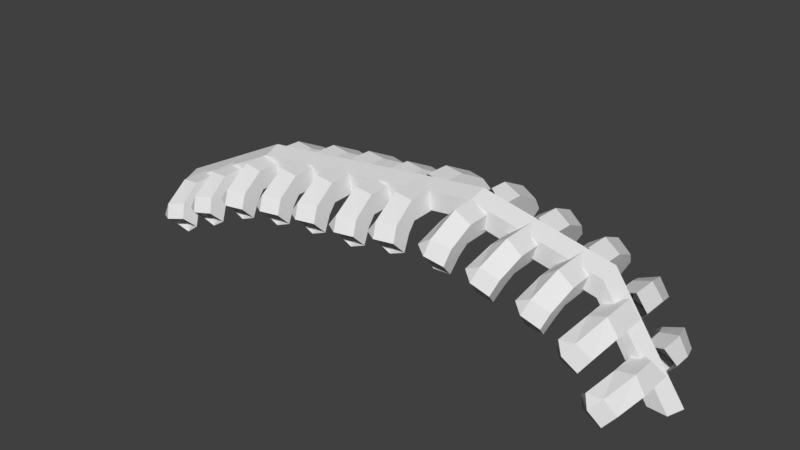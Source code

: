 # Source: bigBones.blend  (saved by Blender 2.79.0; exported with 4.5.12 LTS)
import bpy
from mathutils import Matrix  # noqa: F401  (used for matrix-valued properties, if any)

bpy.ops.wm.read_factory_settings(use_empty=True)
scene = bpy.context.scene
scene.name = 'Scene'

# ---- collections
col_collection_1 = bpy.data.collections.new('Collection 1'); scene.collection.children.link(col_collection_1)

# ---- materials (node trees are filled in below, after node groups)
mat_c__lbremasteredrequiem_pc_nzp_models_vmodels_karambit2 = bpy.data.materials.new('C:\\lbremasteredrequiem\\pc\\nzp\\models\\VModels\\karambit2')
mat_c__lbremasteredrequiem_pc_nzp_models_vmodels_karambit2.alpha_threshold = 0.0
mat_c__lbremasteredrequiem_pc_nzp_models_vmodels_karambit2.use_transparent_shadow = False
mat_c__lbremasteredrequiem_pc_nzp_models_vmodels_karambit2.diffuse_color = (1.0, 1.0, 1.0, 1.0)
mat_c__lbremasteredrequiem_pc_nzp_models_vmodels_karambit2.roughness = 0.5

# ---- material node trees

# ---- world
world_world = bpy.data.worlds.new('World'); scene.world = world_world
world_world.color = (0.05088, 0.05088, 0.05088)
world_world.use_sun_shadow = False
world_world.sun_shadow_jitter_overblur = 0.0
world_world.cycles.sampling_method = 'MANUAL'

# ---- meshes
me_cylinder = bpy.data.meshes.new('Cylinder')
me_cylinder.from_pydata([(-18.12, 1.0, -1.262), (-18.12, 1.0, -0.4197), (-17.17, 0.309, -1.262), (-17.17, 0.309, -0.4197), (-17.53, -0.809, -1.262), (-17.53, -0.809, -0.4197), (-18.71, -0.809, -1.262), (-18.71, -0.809, -0.4197), (-19.07, 0.309, -1.262), (-19.07, 0.309, -0.4197), (-17.24, 1.0, 0.8784), (-16.49, 0.309, 0.3003), (-16.77, -0.809, 0.5211), (-17.71, -0.809, 1.236), (-18.0, 0.309, 1.457), (-9.608, 0.5369, 4.554), (-9.317, 0.309, 3.648), (-9.428, -0.809, 3.994), (-9.787, -0.809, 5.113), (-9.898, 0.309, 5.459), (5.661, 1.0, 6.281), (5.458, 0.309, 5.352), (5.535, -0.809, 5.707), (5.787, -0.809, 6.855), (5.865, 0.309, 7.21), (13.91, 1.0, 4.472), (13.7, 0.309, 3.543), (13.78, -0.809, 3.898), (14.03, -0.809, 5.047), (14.11, 0.309, 5.401), (17.73, 1.0, -1.213), (16.78, 0.309, -1.153), (17.14, -0.809, -1.176), (18.31, -0.809, -1.25), (18.67, 0.309, -1.272), (8.254, 0.5453, 5.698), (8.6, 0.5381, 4.575), (9.776, 0.5376, 4.556), (10.16, 0.5446, 5.669), (9.216, 0.5493, 6.374), (8.257, 2.242, 5.645), (8.603, 2.234, 4.521), (9.778, 2.234, 4.503), (10.16, 2.241, 5.615), (9.219, 2.246, 6.321), (8.024, 3.634, 4.941), (8.464, 2.939, 4.101), (9.605, 3.192, 3.981), (9.871, 4.044, 4.746), (8.894, 4.317, 5.339), (7.749, 4.266, 4.108), (8.188, 3.57, 3.268), (9.33, 3.823, 3.148), (9.596, 4.675, 3.913), (8.619, 4.949, 4.506), (8.254, -0.1246, 5.698), (8.6, -0.1317, 4.575), (9.776, -0.1322, 4.556), (10.16, -0.1253, 5.669), (9.216, -0.1206, 6.374), (8.257, -2.277, 5.645), (8.603, -2.284, 4.521), (9.778, -2.285, 4.503), (10.16, -2.278, 5.615), (9.219, -2.273, 6.321), (8.024, -4.147, 4.941), (8.464, -3.117, 4.101), (9.605, -2.864, 3.981), (9.871, -3.738, 4.746), (8.894, -4.105, 5.339), (7.749, -3.516, 4.108), (8.188, -3.389, 3.268), (9.33, -3.432, 3.148), (9.596, -4.194, 3.913), (8.619, -4.538, 4.506), (11.35, 0.5453, 5.007), (11.69, 0.5381, 3.884), (12.87, 0.5376, 3.865), (13.25, 0.5446, 4.977), (12.31, 0.5493, 5.683), (11.35, 2.242, 4.954), (11.69, 2.234, 3.83), (12.87, 2.234, 3.812), (13.25, 2.241, 4.924), (12.31, 2.246, 5.63), (11.12, 3.634, 4.25), (11.56, 2.939, 3.41), (12.7, 3.192, 3.29), (12.96, 4.044, 4.055), (11.99, 4.317, 4.648), (10.84, 4.266, 3.417), (11.28, 3.57, 2.577), (12.42, 3.823, 2.457), (12.69, 4.675, 3.222), (11.71, 4.949, 3.815), (11.35, -0.1246, 5.007), (11.69, -0.1317, 3.884), (12.87, -0.1322, 3.865), (13.25, -0.1253, 4.977), (12.31, -0.1206, 5.683), (11.35, -2.277, 4.954), (11.69, -2.284, 3.83), (12.87, -2.285, 3.812), (13.25, -2.278, 4.924), (12.31, -2.273, 5.63), (11.12, -4.147, 4.25), (11.56, -3.117, 3.41), (12.7, -2.864, 3.29), (12.96, -3.738, 4.055), (11.99, -4.105, 4.648), (10.84, -3.516, 3.417), (11.28, -3.389, 2.577), (12.42, -3.432, 2.457), (12.69, -4.194, 3.222), (11.71, -4.538, 3.815), (14.14, 0.5453, 3.726), (14.16, 0.5381, 2.551), (15.29, 0.5376, 2.211), (15.96, 0.5446, 3.176), (15.25, 0.5493, 4.112), (14.13, 2.242, 3.674), (14.15, 2.234, 2.499), (15.28, 2.234, 2.159), (15.95, 2.241, 3.124), (15.24, 2.246, 4.06), (13.71, 3.634, 3.061), (13.9, 2.939, 2.133), (14.97, 3.192, 1.704), (15.43, 4.044, 2.367), (14.66, 4.317, 3.205), (13.22, 4.266, 2.336), (13.41, 3.57, 1.408), (14.47, 3.823, 0.9787), (14.94, 4.675, 1.641), (14.16, 4.949, 2.48), (14.14, -0.8087, 3.726), (14.16, -0.8159, 2.551), (15.29, -0.1322, 2.211), (15.96, -0.1253, 3.176), (15.25, -0.1206, 4.112), (14.13, -2.277, 3.674), (14.15, -2.284, 2.499), (15.28, -2.285, 2.159), (15.95, -2.278, 3.124), (15.24, -2.273, 4.06), (13.71, -4.147, 3.061), (13.9, -3.117, 2.133), (14.97, -2.864, 1.704), (15.43, -3.738, 2.367), (14.66, -4.105, 3.205), (13.22, -3.516, 2.336), (13.41, -3.389, 1.408), (14.47, -3.432, 0.9787), (14.94, -4.194, 1.641), (14.16, -4.538, 2.48), (5.05, 0.5453, 6.097), (5.586, 1.001, 5.051), (6.747, 0.5376, 5.237), (6.928, 0.5446, 6.399), (5.88, 1.012, 6.93), (5.062, 2.242, 6.045), (5.598, 2.234, 4.999), (6.758, 2.234, 5.185), (6.94, 2.241, 6.347), (5.891, 2.246, 6.878), (4.955, 3.634, 5.311), (5.534, 2.939, 4.561), (6.679, 3.192, 4.641), (6.808, 4.044, 5.44), (5.743, 4.317, 5.855), (4.829, 4.266, 4.443), (5.408, 3.57, 3.693), (6.553, 3.823, 3.773), (6.682, 4.675, 4.572), (5.616, 4.949, 4.987), (5.05, -0.1246, 6.097), (5.586, -0.8159, 5.051), (6.747, -0.1322, 5.237), (6.928, -0.1253, 6.399), (5.88, -0.8047, 6.93), (5.062, -2.277, 6.045), (5.598, -2.284, 4.999), (6.758, -2.285, 5.185), (6.94, -2.278, 6.347), (5.891, -2.273, 6.878), (4.955, -4.147, 5.311), (5.534, -3.117, 4.561), (6.679, -2.864, 4.641), (6.808, -3.738, 5.44), (5.743, -4.105, 5.855), (4.829, -3.516, 4.443), (5.408, -3.389, 3.693), (6.553, -3.432, 3.773), (6.682, -4.194, 4.572), (5.616, -4.538, 4.987), (1.286, 0.5453, 5.693), (2.127, 0.5381, 4.872), (3.168, 0.5376, 5.419), (2.969, 0.5446, 6.578), (1.806, 0.5493, 6.747), (1.313, 2.242, 5.647), (2.155, 2.234, 4.827), (3.196, 2.234, 5.374), (2.997, 2.241, 6.532), (1.833, 2.246, 6.701), (1.446, 3.634, 4.917), (2.235, 2.939, 4.391), (3.294, 3.192, 4.833), (3.161, 4.044, 5.632), (2.019, 4.317, 5.684), (1.604, 4.266, 4.055), (2.392, 3.57, 3.528), (3.452, 3.823, 3.97), (3.319, 4.675, 4.769), (2.177, 4.949, 4.821), (1.286, -0.1246, 5.693), (2.127, -0.1317, 4.872), (3.168, -0.1322, 5.419), (2.969, -0.1253, 6.578), (1.806, -0.1206, 6.747), (1.313, -2.277, 5.647), (2.155, -2.284, 4.827), (3.196, -2.285, 5.374), (2.997, -2.278, 6.532), (1.833, -2.273, 6.701), (1.446, -4.147, 4.917), (2.235, -3.117, 4.391), (3.294, -2.864, 4.833), (3.161, -3.738, 5.632), (2.019, -4.105, 5.684), (1.604, -3.516, 4.055), (2.392, -3.389, 3.528), (3.452, -3.432, 3.97), (3.319, -4.194, 4.769), (2.177, -4.538, 4.821), (-1.588, 0.5453, 5.147), (-0.7463, 0.5381, 4.327), (0.2942, 0.5376, 4.874), (0.09549, 0.5446, 6.032), (-1.068, 0.5493, 6.201), (-1.56, 2.242, 5.101), (-0.7187, 2.234, 4.281), (0.3218, 2.234, 4.828), (0.1231, 2.241, 5.987), (-1.04, 2.246, 6.156), (-1.427, 3.634, 4.372), (-0.6392, 2.939, 3.845), (0.4206, 3.192, 4.287), (0.2875, 4.044, 5.086), (-0.8546, 4.317, 5.138), (-1.27, 4.266, 3.509), (-0.4817, 3.57, 2.983), (0.5781, 3.823, 3.424), (0.445, 4.675, 4.223), (-0.6971, 4.949, 4.276), (-1.588, -0.1246, 5.147), (-0.7463, -0.1317, 4.327), (0.2942, -0.1322, 4.874), (0.09549, -0.1253, 6.032), (-1.068, -0.1206, 6.201), (-1.56, -2.277, 5.101), (-0.7187, -2.284, 4.281), (0.3218, -2.285, 4.828), (0.1231, -2.278, 5.987), (-1.04, -2.273, 6.156), (-1.427, -4.147, 4.372), (-0.6392, -3.117, 3.845), (0.4206, -2.864, 4.287), (0.2875, -3.738, 5.086), (-0.8546, -4.105, 5.138), (-1.27, -3.516, 3.509), (-0.4817, -3.389, 2.983), (0.5781, -3.432, 3.424), (0.445, -4.194, 4.223), (-0.6971, -4.538, 4.276), (-4.571, 0.5453, 4.965), (-3.729, 0.5381, 4.145), (-2.689, 0.5376, 4.692), (-2.887, 0.5446, 5.85), (-4.051, 0.5493, 6.019), (-4.543, 2.242, 4.92), (-3.702, 2.234, 4.099), (-2.661, 2.234, 4.646), (-2.86, 2.241, 5.805), (-4.023, 2.246, 5.974), (-4.41, 3.634, 4.19), (-3.622, 2.939, 3.664), (-2.562, 3.192, 4.105), (-2.695, 4.044, 4.904), (-3.837, 4.317, 4.956), (-4.253, 4.266, 3.327), (-3.465, 3.57, 2.801), (-2.405, 3.823, 3.242), (-2.538, 4.675, 4.041), (-3.68, 4.949, 4.094), (-4.571, -0.1246, 4.965), (-3.729, -0.1317, 4.145), (-2.689, -0.1322, 4.692), (-2.887, -0.1253, 5.85), (-4.051, -0.1206, 6.019), (-4.543, -2.277, 4.92), (-3.702, -2.284, 4.099), (-2.661, -2.285, 4.646), (-2.86, -2.278, 5.805), (-4.023, -2.273, 5.974), (-4.41, -4.147, 4.19), (-3.622, -3.117, 3.664), (-2.562, -2.864, 4.105), (-2.695, -3.738, 4.904), (-3.837, -4.105, 4.956), (-4.253, -3.516, 3.327), (-3.465, -3.389, 2.801), (-2.405, -3.432, 3.242), (-2.538, -4.194, 4.041), (-3.68, -4.538, 4.094), (-7.481, 0.5453, 4.565), (-6.639, 0.5381, 3.745), (-5.599, 0.5376, 4.292), (-5.797, 0.5446, 5.45), (-6.961, 0.5493, 5.619), (-7.453, 2.242, 4.519), (-6.612, 2.234, 3.699), (-5.571, 2.234, 4.246), (-5.77, 2.241, 5.405), (-6.933, 2.246, 5.574), (-7.32, 3.634, 3.79), (-6.532, 2.939, 3.263), (-5.472, 3.192, 3.705), (-5.605, 4.044, 4.504), (-6.748, 4.317, 4.556), (-7.163, 4.266, 2.927), (-6.375, 3.57, 2.401), (-5.315, 3.823, 2.842), (-5.448, 4.675, 3.641), (-6.59, 4.949, 3.693), (-7.481, -0.1246, 4.565), (-6.639, -0.1317, 3.745), (-5.599, -0.1322, 4.292), (-5.797, -0.1253, 5.45), (-6.961, -0.1206, 5.619), (-7.453, -2.277, 4.519), (-6.612, -2.284, 3.699), (-5.571, -2.285, 4.246), (-5.77, -2.278, 5.405), (-6.933, -2.273, 5.574), (-7.32, -4.147, 3.79), (-6.532, -3.117, 3.263), (-5.472, -2.864, 3.705), (-5.605, -3.738, 4.504), (-6.748, -4.105, 4.556), (-7.163, -3.516, 2.927), (-6.375, -3.389, 2.401), (-5.315, -3.432, 2.842), (-5.448, -4.194, 3.641), (-6.59, -4.538, 3.693), (-10.54, 0.5453, 3.983), (-9.695, 0.5381, 3.163), (-8.654, 0.5376, 3.71), (-8.853, 0.5446, 4.868), (-10.02, 0.5493, 5.037), (-10.51, 2.242, 3.937), (-9.667, 2.234, 3.117), (-8.627, 2.234, 3.664), (-8.825, 2.241, 4.823), (-9.989, 2.246, 4.992), (-10.38, 3.634, 3.208), (-9.588, 2.939, 2.681), (-8.528, 3.192, 3.123), (-8.661, 4.044, 3.922), (-9.803, 4.317, 3.974), (-10.22, 4.266, 2.345), (-9.43, 3.57, 1.819), (-8.37, 3.823, 2.26), (-8.504, 4.675, 3.059), (-9.646, 4.949, 3.111), (-10.54, -0.1246, 3.983), (-9.695, -0.8159, 3.163), (-8.654, -0.1322, 3.71), (-8.853, -0.1253, 4.868), (-10.02, -0.8047, 5.037), (-10.51, -2.277, 3.937), (-9.667, -2.284, 3.117), (-8.627, -2.285, 3.664), (-8.825, -2.278, 4.823), (-9.989, -2.273, 4.992), (-10.38, -4.147, 3.208), (-9.588, -3.117, 2.681), (-8.528, -2.864, 3.123), (-8.661, -3.738, 3.922), (-9.803, -4.105, 3.974), (-10.22, -3.516, 2.345), (-9.43, -3.389, 1.819), (-8.37, -3.432, 2.26), (-8.504, -4.194, 3.059), (-9.646, -4.538, 3.111), (-13.65, 0.5453, 2.408), (-12.68, 0.5381, 1.74), (-11.75, 0.5376, 2.454), (-12.14, 0.5446, 3.563), (-13.32, 0.5493, 3.534), (-13.62, 2.242, 2.367), (-12.65, 2.234, 1.7), (-11.71, 2.234, 2.414), (-12.11, 2.241, 3.523), (-13.28, 2.246, 3.494), (-13.36, 3.634, 1.67), (-12.5, 2.939, 1.284), (-11.53, 3.192, 1.897), (-11.79, 4.044, 2.663), (-12.93, 4.317, 2.522), (-13.06, 4.266, 0.8462), (-12.2, 3.57, 0.4599), (-11.23, 3.823, 1.073), (-11.49, 4.675, 1.838), (-12.63, 4.949, 1.698), (-13.65, -0.1246, 2.408), (-12.68, -0.1317, 1.74), (-11.75, -0.1322, 2.454), (-12.14, -0.1253, 3.563), (-13.32, -0.1206, 3.534), (-13.62, -2.277, 2.367), (-12.65, -2.284, 1.7), (-11.71, -2.285, 2.414), (-12.11, -2.278, 3.523), (-13.28, -2.273, 3.494), (-13.36, -4.147, 1.67), (-12.5, -3.117, 1.284), (-11.53, -2.864, 1.897), (-11.79, -3.738, 2.663), (-12.93, -4.105, 2.522), (-13.06, -3.516, 0.8462), (-12.2, -3.389, 0.4599), (-11.23, -3.432, 1.073), (-11.49, -4.194, 1.838), (-12.63, -4.538, 1.698), (-16.39, 0.5453, 1.019), (-15.38, 0.5381, 0.418), (-14.5, 0.5376, 1.193), (-14.96, 0.5446, 2.273), (-16.13, 0.5493, 2.166), (-16.36, 2.242, 0.981), (-15.35, 2.234, 0.3801), (-14.46, 2.234, 1.155), (-14.93, 2.241, 2.235), (-16.1, 2.246, 2.128), (-16.06, 3.634, 0.3027), (-15.17, 2.939, -0.02468), (-14.24, 3.192, 0.6523), (-14.56, 4.044, 1.398), (-15.68, 4.317, 1.182), (-15.7, 4.266, -0.4994), (-14.81, 3.57, -0.8268), (-13.88, 3.823, -0.1499), (-14.2, 4.675, 0.5959), (-15.32, 4.949, 0.3799), (-16.39, -0.1246, 1.019), (-15.38, -0.1317, 0.418), (-14.5, -0.1322, 1.193), (-14.96, -0.1253, 2.273), (-16.13, -0.1206, 2.166), (-16.36, -2.277, 0.981), (-15.35, -2.284, 0.3801), (-14.46, -2.285, 1.155), (-14.93, -2.278, 2.235), (-16.1, -2.273, 2.128), (-16.06, -4.147, 0.3027), (-15.17, -3.117, -0.02468), (-14.24, -2.864, 0.6523), (-14.56, -3.738, 1.398), (-15.68, -4.105, 1.182), (-15.7, -3.516, -0.4994), (-14.81, -3.389, -0.8268), (-13.88, -3.432, -0.1499), (-14.2, -4.194, 0.5959), (-15.32, -4.538, 0.3799), (15.95, 0.5453, 1.302), (15.83, 0.5381, 0.1325), (16.91, 0.5376, -0.3396), (17.69, 1.008, 0.5384), (17.09, 0.5493, 1.553), (15.93, 2.242, 1.252), (15.81, 2.234, 0.08248), (16.89, 2.234, -0.3896), (17.67, 2.241, 0.4884), (17.08, 2.246, 1.503), (15.44, 3.634, 0.6931), (15.52, 2.939, -0.2512), (16.53, 3.192, -0.8043), (17.07, 4.044, -0.2019), (16.4, 4.317, 0.7235), (14.86, 4.266, 0.03177), (14.94, 3.57, -0.9125), (15.95, 3.823, -1.466), (16.49, 4.675, -0.8632), (15.82, 4.949, 0.06224), (15.95, -0.1246, 1.302), (15.83, -0.1317, 0.1325), (16.91, -0.8164, -0.3396), (17.69, -0.1253, 0.5384), (17.09, -0.8047, 1.553), (15.93, -2.277, 1.252), (15.81, -2.284, 0.08247), (16.89, -2.285, -0.3896), (17.67, -2.278, 0.4884), (17.08, -2.273, 1.503), (15.44, -4.147, 0.6931), (15.52, -3.117, -0.2512), (16.53, -2.864, -0.8043), (17.07, -3.738, -0.2019), (16.4, -4.105, 0.7235), (14.86, -3.516, 0.03177), (14.94, -3.389, -0.9125), (15.95, -3.432, -1.466), (16.49, -4.194, -0.8632), (15.82, -4.538, 0.06224), (-15.01, 4.004, -0.4896), (-15.01, 4.834, 0.3422)], [], [(0, 1, 3, 2), (2, 3, 5, 4), (4, 5, 7, 6), (5, 3, 11, 12), (6, 7, 9, 8), (8, 9, 1, 0), (0, 2, 4, 6, 8), (12, 11, 16, 17), (1, 9, 14, 10), (3, 1, 10, 11), (7, 5, 12, 13), (9, 7, 13, 14), (18, 17, 22, 23), (10, 14, 19, 15), (13, 12, 17, 18), (11, 10, 15, 16), (14, 13, 18, 19), (24, 23, 28, 29), (16, 15, 20, 21), (19, 18, 23, 24), (17, 16, 21, 22), (15, 19, 24, 20), (25, 29, 34, 30), (22, 21, 26, 27), (20, 24, 29, 25), (23, 22, 27, 28), (21, 20, 25, 26), (31, 30, 34, 33, 32), (28, 27, 32, 33), (26, 25, 30, 31), (29, 28, 33, 34), (27, 26, 31, 32), (39, 38, 43, 44), (37, 36, 41, 42), (35, 39, 44, 40), (38, 37, 42, 43), (36, 35, 40, 41), (42, 41, 46, 47), (40, 44, 49, 45), (43, 42, 47, 48), (41, 40, 45, 46), (44, 43, 48, 49), (48, 47, 52, 53), (46, 45, 50, 51), (49, 48, 53, 54), (47, 46, 51, 52), (45, 49, 54, 50), (59, 58, 63, 64), (57, 56, 61, 62), (55, 59, 64, 60), (58, 57, 62, 63), (56, 55, 60, 61), (62, 61, 66, 67), (60, 64, 69, 65), (63, 62, 67, 68), (61, 60, 65, 66), (64, 63, 68, 69), (68, 67, 72, 73), (66, 65, 70, 71), (69, 68, 73, 74), (67, 66, 71, 72), (65, 69, 74, 70), (79, 78, 83, 84), (77, 76, 81, 82), (75, 79, 84, 80), (78, 77, 82, 83), (76, 75, 80, 81), (82, 81, 86, 87), (80, 84, 89, 85), (83, 82, 87, 88), (81, 80, 85, 86), (84, 83, 88, 89), (88, 87, 92, 93), (86, 85, 90, 91), (89, 88, 93, 94), (87, 86, 91, 92), (85, 89, 94, 90), (99, 98, 103, 104), (97, 96, 101, 102), (95, 99, 104, 100), (98, 97, 102, 103), (96, 95, 100, 101), (102, 101, 106, 107), (100, 104, 109, 105), (103, 102, 107, 108), (101, 100, 105, 106), (104, 103, 108, 109), (108, 107, 112, 113), (106, 105, 110, 111), (109, 108, 113, 114), (107, 106, 111, 112), (105, 109, 114, 110), (119, 118, 123, 124), (117, 116, 121, 122), (115, 119, 124, 120), (118, 117, 122, 123), (116, 115, 120, 121), (122, 121, 126, 127), (120, 124, 129, 125), (123, 122, 127, 128), (121, 120, 125, 126), (124, 123, 128, 129), (128, 127, 132, 133), (126, 125, 130, 131), (129, 128, 133, 134), (127, 126, 131, 132), (125, 129, 134, 130), (139, 138, 143, 144), (137, 136, 141, 142), (135, 139, 144, 140), (138, 137, 142, 143), (136, 135, 140, 141), (142, 141, 146, 147), (140, 144, 149, 145), (143, 142, 147, 148), (141, 140, 145, 146), (144, 143, 148, 149), (148, 147, 152, 153), (146, 145, 150, 151), (149, 148, 153, 154), (147, 146, 151, 152), (145, 149, 154, 150), (159, 158, 163, 164), (157, 156, 161, 162), (155, 159, 164, 160), (158, 157, 162, 163), (156, 155, 160, 161), (162, 161, 166, 167), (160, 164, 169, 165), (163, 162, 167, 168), (161, 160, 165, 166), (164, 163, 168, 169), (168, 167, 172, 173), (166, 165, 170, 171), (169, 168, 173, 174), (167, 166, 171, 172), (165, 169, 174, 170), (179, 178, 183, 184), (177, 176, 181, 182), (175, 179, 184, 180), (178, 177, 182, 183), (176, 175, 180, 181), (182, 181, 186, 187), (180, 184, 189, 185), (183, 182, 187, 188), (181, 180, 185, 186), (184, 183, 188, 189), (188, 187, 192, 193), (186, 185, 190, 191), (189, 188, 193, 194), (187, 186, 191, 192), (185, 189, 194, 190), (199, 198, 203, 204), (197, 196, 201, 202), (195, 199, 204, 200), (198, 197, 202, 203), (196, 195, 200, 201), (202, 201, 206, 207), (200, 204, 209, 205), (203, 202, 207, 208), (201, 200, 205, 206), (204, 203, 208, 209), (208, 207, 212, 213), (206, 205, 210, 211), (209, 208, 213, 214), (207, 206, 211, 212), (205, 209, 214, 210), (219, 218, 223, 224), (217, 216, 221, 222), (215, 219, 224, 220), (218, 217, 222, 223), (216, 215, 220, 221), (222, 221, 226, 227), (220, 224, 229, 225), (223, 222, 227, 228), (221, 220, 225, 226), (224, 223, 228, 229), (228, 227, 232, 233), (226, 225, 230, 231), (229, 228, 233, 234), (227, 226, 231, 232), (225, 229, 234, 230), (239, 238, 243, 244), (237, 236, 241, 242), (235, 239, 244, 240), (238, 237, 242, 243), (236, 235, 240, 241), (242, 241, 246, 247), (240, 244, 249, 245), (243, 242, 247, 248), (241, 240, 245, 246), (244, 243, 248, 249), (248, 247, 252, 253), (246, 245, 250, 251), (249, 248, 253, 254), (247, 246, 251, 252), (245, 249, 254, 250), (259, 258, 263, 264), (257, 256, 261, 262), (255, 259, 264, 260), (258, 257, 262, 263), (256, 255, 260, 261), (262, 261, 266, 267), (260, 264, 269, 265), (263, 262, 267, 268), (261, 260, 265, 266), (264, 263, 268, 269), (268, 267, 272, 273), (266, 265, 270, 271), (269, 268, 273, 274), (267, 266, 271, 272), (265, 269, 274, 270), (279, 278, 283, 284), (277, 276, 281, 282), (275, 279, 284, 280), (278, 277, 282, 283), (276, 275, 280, 281), (282, 281, 286, 287), (280, 284, 289, 285), (283, 282, 287, 288), (281, 280, 285, 286), (284, 283, 288, 289), (288, 287, 292, 293), (286, 285, 290, 291), (289, 288, 293, 294), (287, 286, 291, 292), (285, 289, 294, 290), (299, 298, 303, 304), (297, 296, 301, 302), (295, 299, 304, 300), (298, 297, 302, 303), (296, 295, 300, 301), (302, 301, 306, 307), (300, 304, 309, 305), (303, 302, 307, 308), (301, 300, 305, 306), (304, 303, 308, 309), (308, 307, 312, 313), (306, 305, 310, 311), (309, 308, 313, 314), (307, 306, 311, 312), (305, 309, 314, 310), (319, 318, 323, 324), (317, 316, 321, 322), (315, 319, 324, 320), (318, 317, 322, 323), (316, 315, 320, 321), (322, 321, 326, 327), (320, 324, 329, 325), (323, 322, 327, 328), (321, 320, 325, 326), (324, 323, 328, 329), (328, 327, 332, 333), (326, 325, 330, 331), (329, 328, 333, 334), (327, 326, 331, 332), (325, 329, 334, 330), (339, 338, 343, 344), (337, 336, 341, 342), (335, 339, 344, 340), (338, 337, 342, 343), (336, 335, 340, 341), (342, 341, 346, 347), (340, 344, 349, 345), (343, 342, 347, 348), (341, 340, 345, 346), (344, 343, 348, 349), (348, 347, 352, 353), (346, 345, 350, 351), (349, 348, 353, 354), (347, 346, 351, 352), (345, 349, 354, 350), (359, 358, 363, 364), (357, 356, 361, 362), (355, 359, 364, 360), (358, 357, 362, 363), (356, 355, 360, 361), (362, 361, 366, 367), (360, 364, 369, 365), (363, 362, 367, 368), (361, 360, 365, 366), (364, 363, 368, 369), (368, 367, 372, 373), (366, 365, 370, 371), (369, 368, 373, 374), (367, 366, 371, 372), (365, 369, 374, 370), (379, 378, 383, 384), (377, 376, 381, 382), (375, 379, 384, 380), (378, 377, 382, 383), (376, 375, 380, 381), (382, 381, 386, 387), (380, 384, 389, 385), (383, 382, 387, 388), (381, 380, 385, 386), (384, 383, 388, 389), (388, 387, 392, 393), (386, 385, 390, 391), (389, 388, 393, 394), (387, 386, 391, 392), (385, 389, 394, 390), (399, 398, 403, 404), (397, 396, 401, 402), (395, 399, 404, 400), (398, 397, 402, 403), (396, 395, 400, 401), (402, 401, 406, 407), (400, 404, 409, 405), (403, 402, 407, 408), (401, 400, 405, 406), (404, 403, 408, 409), (408, 407, 412, 413), (406, 405, 410, 411), (409, 408, 413, 414), (407, 406, 411, 412), (405, 409, 414, 410), (419, 418, 423, 424), (417, 416, 421, 422), (415, 419, 424, 420), (418, 417, 422, 423), (416, 415, 420, 421), (422, 421, 426, 427), (420, 424, 429, 425), (423, 422, 427, 428), (421, 420, 425, 426), (424, 423, 428, 429), (428, 427, 432, 433), (426, 425, 430, 431), (429, 428, 433, 434), (427, 426, 431, 432), (425, 429, 434, 430), (439, 438, 443, 444), (437, 436, 441, 442), (435, 439, 444, 440), (438, 437, 442, 443), (436, 435, 440, 441), (442, 441, 446, 447), (440, 444, 449, 445), (443, 442, 447, 448), (441, 440, 445, 446), (444, 443, 448, 449), (448, 447, 452, 453), (446, 445, 450, 451), (449, 448, 453, 454), (447, 446, 451, 452), (445, 449, 454, 450), (459, 458, 463, 464), (457, 456, 461, 462), (455, 459, 464, 460), (458, 457, 462, 463), (456, 455, 460, 461), (462, 461, 466, 467), (460, 464, 469, 465), (463, 462, 467, 468), (461, 460, 465, 466), (464, 463, 468, 469), (468, 467, 472, 473), (466, 465, 470, 471), (469, 468, 473, 474), (467, 466, 471, 472), (465, 469, 474, 470), (479, 478, 483, 484), (477, 476, 481, 482), (475, 479, 484, 480), (478, 477, 482, 483), (476, 475, 480, 481), (482, 481, 486, 487), (480, 484, 489, 485), (483, 482, 487, 488), (481, 480, 485, 486), (484, 483, 488, 489), (488, 487, 492, 493), (486, 485, 490, 491), (489, 488, 493, 494), (487, 486, 491, 492), (485, 489, 494, 490), (499, 498, 503, 504), (497, 496, 501, 502), (495, 499, 504, 500), (498, 497, 502, 503), (496, 495, 500, 501), (502, 501, 506, 507), (500, 504, 509, 505), (503, 502, 507, 508), (501, 500, 505, 506), (504, 503, 508, 509), (508, 507, 512, 513), (506, 505, 510, 511), (509, 508, 513, 514), (507, 506, 511, 512), (505, 509, 514, 510), (450, 454, 516, 515)])
_uv = me_cylinder.uv_layers.new(name='UVMap')
_uv.uv.foreach_set('vector', [0.9069, 0.2928, 0.9069, 0.2684, 0.9411, 0.2684, 0.9411, 0.2928, 0.8911, 0.2057, 0.8911, 0.2301, 0.857, 0.2301, 0.857, 0.2057, 0.9423, 0.5558, 0.9423, 0.5802, 0.9081, 0.5802, 0.9081, 0.5558, 0.8636, 0.8174, 0.8971, 0.8237, 0.8981, 0.8525, 0.8639, 0.8525, 0.8167, 0.2301, 0.8167, 0.2056, 0.8509, 0.2056, 0.8509, 0.2301, 0.8314, 0.652, 0.8314, 0.6275, 0.8656, 0.6275, 0.8656, 0.652, 0.2779, 0.2241, 0.312, 0.2241, 0.3226, 0.2566, 0.295, 0.2767, 0.2673, 0.2566, 0.2502, 0.3698, 0.255, 0.336, 0.485, 0.3357, 0.4863, 0.3698, 0.2525, 0.5668, 0.2838, 0.553, 0.2838, 0.6159, 0.2498, 0.6122, 0.3409, 0.6934, 0.3241, 0.6637, 0.3696, 0.6617, 0.3696, 0.6958, 0.2008, 0.5566, 0.228, 0.5774, 0.2288, 0.6124, 0.1946, 0.6124, 0.5718, 0.5227, 0.6056, 0.528, 0.6059, 0.5841, 0.5718, 0.5855, 0.001605, 0.1093, 0.008364, 0.07585, 0.4461, 0.07698, 0.4571, 0.1093, 0.01383, 0.256, 0.001605, 0.2241, 0.2641, 0.2241, 0.26, 0.2581, 0.001605, 0.2951, 0.01684, 0.2645, 0.253, 0.2613, 0.2579, 0.2951, 0.2627, 0.3301, 0.2502, 0.2983, 0.4964, 0.2983, 0.4926, 0.3322, 0.001605, 0.2209, 0.006276, 0.1871, 0.2626, 0.1868, 0.2641, 0.2209, 0.001605, 0.3698, 0.001605, 0.3357, 0.247, 0.3357, 0.247, 0.3698, 0.007038, 0.1463, 0.001605, 0.1125, 0.4482, 0.1125, 0.4393, 0.1455, 0.001605, 0.03571, 0.003701, 0.001605, 0.4592, 0.001708, 0.4626, 0.03571, 0.001605, 0.1836, 0.003666, 0.1495, 0.4359, 0.1496, 0.4393, 0.1836, 0.007093, 0.07264, 0.001605, 0.03892, 0.4626, 0.03892, 0.4537, 0.07191, 0.5309, 0.2549, 0.5025, 0.2739, 0.5025, 0.03892, 0.5322, 0.05591, 0.001605, 0.3325, 0.001605, 0.2983, 0.247, 0.2983, 0.247, 0.3325, 0.001605, 0.482, 0.001605, 0.4478, 0.247, 0.4478, 0.247, 0.482, 0.001605, 0.4072, 0.001605, 0.373, 0.247, 0.373, 0.247, 0.4072, 0.001605, 0.4446, 0.001605, 0.4104, 0.247, 0.4104, 0.247, 0.4446, 0.3258, 0.2518, 0.3459, 0.2241, 0.3784, 0.2347, 0.3784, 0.2689, 0.3459, 0.2794, 0.5266, 0.5195, 0.5018, 0.496, 0.4996, 0.3192, 0.5266, 0.2983, 0.5581, 0.4782, 0.5298, 0.4973, 0.5298, 0.2983, 0.5596, 0.3151, 0.4993, 0.2739, 0.4659, 0.2666, 0.4658, 0.04541, 0.4993, 0.03892, 0.2838, 0.5498, 0.2504, 0.5425, 0.2502, 0.3794, 0.2838, 0.373, 0.2288, 0.8668, 0.1946, 0.866, 0.1946, 0.8301, 0.2288, 0.8309, 0.4422, 0.8846, 0.4422, 0.8505, 0.478, 0.8505, 0.4781, 0.8847, 0.7392, 0.8379, 0.7734, 0.8372, 0.7734, 0.8731, 0.7392, 0.8738, 0.8164, 0.1637, 0.8176, 0.1296, 0.8535, 0.1296, 0.8523, 0.1637, 0.7859, 0.7783, 0.8201, 0.7771, 0.8201, 0.813, 0.7859, 0.8142, 0.1271, 0.9415, 0.122, 0.9753, 0.09782, 0.9755, 0.095, 0.9415, 0.5363, 0.05106, 0.5682, 0.03892, 0.5682, 0.1062, 0.5354, 0.09691, 0.6091, 0.5549, 0.6244, 0.5244, 0.6565, 0.5227, 0.6679, 0.5549, 0.7028, 0.5557, 0.6711, 0.5686, 0.6711, 0.5227, 0.7041, 0.5315, 0.4324, 0.5108, 0.3986, 0.5061, 0.3985, 0.4473, 0.4324, 0.4435, 0.07739, 0.8965, 0.04322, 0.8965, 0.03896, 0.8654, 0.07312, 0.8654, 0.3583, 0.9299, 0.3241, 0.9299, 0.3276, 0.8987, 0.3617, 0.8987, 0.9307, 0.121, 0.9307, 0.08682, 0.9621, 0.08552, 0.9621, 0.1197, 0.3193, 0.9435, 0.2851, 0.9435, 0.2837, 0.9121, 0.3179, 0.9121, 0.7877, 0.8921, 0.8219, 0.8921, 0.8184, 0.9233, 0.7843, 0.9233, 0.7782, 0.3451, 0.7772, 0.3793, 0.7345, 0.3793, 0.7355, 0.3451, 0.7671, 0.6693, 0.8013, 0.6692, 0.8013, 0.7119, 0.7671, 0.712, 0.7858, 0.1535, 0.7866, 0.1876, 0.7439, 0.1876, 0.7431, 0.1535, 0.6692, 0.7506, 0.6351, 0.7492, 0.6351, 0.7065, 0.6692, 0.7079, 0.4849, 0.6924, 0.4863, 0.7266, 0.4436, 0.7266, 0.4422, 0.6924, 0.9393, 0.6516, 0.9052, 0.6516, 0.9007, 0.6245, 0.9346, 0.6288, 0.5242, 0.001605, 0.5347, 0.03412, 0.4739, 0.02823, 0.4658, 0.001605, 0.7027, 0.08901, 0.6738, 0.07069, 0.6692, 0.04793, 0.7027, 0.03892, 0.3722, 0.6259, 0.3826, 0.6585, 0.3241, 0.6585, 0.3449, 0.6235, 0.5607, 0.5961, 0.5553, 0.6298, 0.5052, 0.6306, 0.4996, 0.5961, 0.6779, 0.9068, 0.6433, 0.9068, 0.6381, 0.8769, 0.6703, 0.8791, 0.8258, 0.6074, 0.802, 0.6404, 0.802, 0.609, 0.8135, 0.5837, 0.969, 0.1624, 0.969, 0.1275, 0.9977, 0.1261, 0.9974, 0.1608, 0.9591, 0.3281, 0.9251, 0.3245, 0.92, 0.2983, 0.9534, 0.2983, 0.6303, 0.4892, 0.6563, 0.4993, 0.6316, 0.5134, 0.5989, 0.4892, 0.8604, 0.8541, 0.8262, 0.8533, 0.8262, 0.8174, 0.8604, 0.8182, 0.786, 0.8889, 0.7859, 0.8547, 0.8218, 0.8547, 0.8219, 0.8889, 0.8495, 0.299, 0.8837, 0.2983, 0.8837, 0.3342, 0.8495, 0.3348, 0.7859, 0.8515, 0.7871, 0.8174, 0.823, 0.8174, 0.8218, 0.8515, 0.3241, 0.7849, 0.3583, 0.7837, 0.3583, 0.8196, 0.3241, 0.8208, 0.7713, 0.9444, 0.7662, 0.9782, 0.7421, 0.9785, 0.7392, 0.9444, 0.5637, 0.4514, 0.5957, 0.4393, 0.5957, 0.5066, 0.5628, 0.4973, 0.001605, 0.6641, 0.0169, 0.6336, 0.04895, 0.6319, 0.06037, 0.6641, 0.1805, 0.7003, 0.1488, 0.7132, 0.1488, 0.6673, 0.1818, 0.6762, 0.4696, 0.5108, 0.4358, 0.5061, 0.4356, 0.4473, 0.4696, 0.4435, 0.2331, 0.9011, 0.1989, 0.9011, 0.1946, 0.87, 0.2288, 0.87, 0.6722, 0.9413, 0.6381, 0.9413, 0.6415, 0.91, 0.6757, 0.91, 0.9322, 0.4412, 0.9322, 0.407, 0.9636, 0.4057, 0.9636, 0.4399, 0.6333, 0.9513, 0.5991, 0.9513, 0.5978, 0.92, 0.6319, 0.92, 0.7427, 0.877, 0.7769, 0.877, 0.7734, 0.9082, 0.7392, 0.9082, 0.7782, 0.4199, 0.7772, 0.454, 0.7345, 0.454, 0.7355, 0.4199, 0.4422, 0.7672, 0.4763, 0.7671, 0.4763, 0.8098, 0.4422, 0.8099, 0.04431, 0.7508, 0.04509, 0.785, 0.002389, 0.785, 0.001605, 0.7508, 0.6319, 0.7506, 0.5978, 0.7492, 0.5978, 0.7065, 0.6319, 0.7079, 0.2925, 0.6939, 0.2939, 0.728, 0.2512, 0.728, 0.2498, 0.6939, 0.946, 0.5173, 0.9118, 0.5173, 0.9073, 0.4903, 0.9412, 0.4946, 0.4548, 0.514, 0.4653, 0.5465, 0.4045, 0.5406, 0.3963, 0.514, 0.6948, 0.2854, 0.666, 0.2671, 0.6614, 0.2443, 0.6948, 0.2353, 0.6556, 0.1177, 0.666, 0.1503, 0.6075, 0.1503, 0.6283, 0.1153, 0.6251, 0.5961, 0.6196, 0.6298, 0.5695, 0.6306, 0.564, 0.5961, 0.7323, 0.9069, 0.6976, 0.9069, 0.6924, 0.877, 0.7247, 0.8792, 0.2735, 0.7923, 0.2498, 0.8253, 0.2498, 0.7939, 0.2612, 0.7686, 0.9688, 0.8099, 0.9688, 0.775, 0.9975, 0.7736, 0.9972, 0.8083, 0.4812, 0.9585, 0.4473, 0.9549, 0.4422, 0.9287, 0.4755, 0.9287, 0.7388, 0.4953, 0.7647, 0.5053, 0.7401, 0.5195, 0.7073, 0.4953, 0.8187, 0.4399, 0.8195, 0.4057, 0.8554, 0.4057, 0.8546, 0.4399, 0.8263, 0.8914, 0.8262, 0.8573, 0.8621, 0.8573, 0.8621, 0.8914, 0.8356, 0.4579, 0.8697, 0.4572, 0.8697, 0.4931, 0.8356, 0.4938, 0.8164, 0.1264, 0.8176, 0.09221, 0.8535, 0.09221, 0.8523, 0.1264, 0.001605, 0.7894, 0.03575, 0.7882, 0.03575, 0.8241, 0.001605, 0.8253, 0.9825, 0.5227, 0.9774, 0.5565, 0.9532, 0.5568, 0.9504, 0.5227, 0.4102, 0.5817, 0.398, 0.5497, 0.4653, 0.5497, 0.456, 0.5826, 0.5379, 0.03381, 0.5532, 0.003254, 0.5853, 0.001605, 0.5967, 0.03381, 0.7009, 0.1252, 0.6692, 0.1381, 0.6692, 0.09221, 0.7022, 0.101, 0.3209, 0.5108, 0.2871, 0.5061, 0.287, 0.4473, 0.3209, 0.4435, 0.2778, 0.8996, 0.2436, 0.8996, 0.2394, 0.8684, 0.2735, 0.8684, 0.8574, 0.8981, 0.8574, 0.9323, 0.8262, 0.9288, 0.8262, 0.8946, 0.9351, 0.6191, 0.9351, 0.585, 0.9665, 0.5837, 0.9665, 0.6178, 0.03299, 0.9132, 0.03299, 0.9474, 0.001605, 0.9487, 0.001605, 0.9145, 0.931, 0.7771, 0.931, 0.8113, 0.8998, 0.8078, 0.8998, 0.7736, 0.7639, 0.7128, 0.7298, 0.7119, 0.7298, 0.6692, 0.7639, 0.6701, 0.7719, 0.2984, 0.8061, 0.2983, 0.8061, 0.341, 0.7719, 0.3411, 0.7819, 0.7165, 0.7827, 0.7507, 0.74, 0.7507, 0.7392, 0.7165, 0.5338, 0.7494, 0.4996, 0.7481, 0.4996, 0.7054, 0.5338, 0.7067, 0.6405, 0.6692, 0.6419, 0.7033, 0.5992, 0.7033, 0.5978, 0.6692, 0.9692, 0.2299, 0.9351, 0.2299, 0.9306, 0.2029, 0.9645, 0.2072, 0.398, 0.1868, 0.4085, 0.2193, 0.3476, 0.2134, 0.3395, 0.1868, 0.4618, 0.1868, 0.4435, 0.2156, 0.4207, 0.2202, 0.4117, 0.1868, 0.6556, 0.04135, 0.666, 0.0739, 0.6075, 0.0739, 0.6283, 0.03892, 0.1914, 0.5943, 0.1859, 0.628, 0.1359, 0.6287, 0.1303, 0.5943, 0.1348, 0.9039, 0.1002, 0.9039, 0.095, 0.8739, 0.1272, 0.8761, 0.8132, 0.1159, 0.7895, 0.1489, 0.7895, 0.1175, 0.8009, 0.09221, 0.9697, 0.62, 0.9697, 0.5851, 0.9984, 0.5837, 0.9981, 0.6184, 0.8219, 0.9564, 0.7879, 0.9527, 0.7828, 0.9266, 0.8162, 0.9266, 0.7009, 0.2026, 0.7269, 0.2126, 0.7022, 0.2268, 0.6695, 0.2026, 0.8574, 0.8138, 0.8233, 0.813, 0.8233, 0.7771, 0.8574, 0.7779, 0.8537, 0.7507, 0.8536, 0.7165, 0.8895, 0.7165, 0.8896, 0.7507, 0.8357, 0.3458, 0.8699, 0.3451, 0.8699, 0.381, 0.8357, 0.3817, 0.8167, 0.2024, 0.8179, 0.1683, 0.8538, 0.1683, 0.8526, 0.2024, 0.7814, 0.4069, 0.8155, 0.4057, 0.8155, 0.4416, 0.7814, 0.4428, 0.977, 0.932, 0.9719, 0.9657, 0.9477, 0.966, 0.9449, 0.932, 0.5724, 0.1216, 0.6043, 0.1094, 0.6043, 0.1767, 0.5715, 0.1674, 0.6075, 0.2211, 0.6228, 0.1905, 0.6549, 0.1889, 0.6663, 0.2211, 0.7011, 0.1864, 0.6695, 0.1994, 0.6695, 0.1535, 0.7025, 0.1623, 0.4156, 0.2914, 0.3817, 0.2867, 0.3816, 0.2279, 0.4156, 0.2241, 0.7609, 0.03273, 0.7267, 0.03273, 0.7225, 0.001605, 0.7567, 0.001605, 0.8995, 0.9301, 0.8654, 0.9301, 0.8688, 0.8989, 0.903, 0.8989, 0.9376, 0.6907, 0.9376, 0.6565, 0.9689, 0.6552, 0.9689, 0.6894, 0.9417, 0.9633, 0.9075, 0.9633, 0.9062, 0.932, 0.9403, 0.932, 0.4734, 0.8913, 0.4734, 0.9255, 0.4422, 0.922, 0.4422, 0.8879, 0.7614, 0.621, 0.7605, 0.6552, 0.7178, 0.6552, 0.7187, 0.621, 0.095, 0.7509, 0.1292, 0.7508, 0.1292, 0.7935, 0.095, 0.7936, 0.7855, 0.09221, 0.7863, 0.1264, 0.7436, 0.1264, 0.7428, 0.09221, 0.74, 0.08297, 0.7059, 0.08162, 0.7059, 0.03892, 0.74, 0.04027, 0.6878, 0.6692, 0.6892, 0.7033, 0.6465, 0.7033, 0.6451, 0.6692, 0.1769, 0.98, 0.1427, 0.98, 0.1382, 0.953, 0.1721, 0.9573, 0.06007, 0.4852, 0.07058, 0.5177, 0.00973, 0.5118, 0.001605, 0.4852, 0.4863, 0.6359, 0.4574, 0.6176, 0.4528, 0.5948, 0.4863, 0.5858, 0.6556, 0.07954, 0.666, 0.1121, 0.6075, 0.1121, 0.6283, 0.07711, 0.1271, 0.5943, 0.1216, 0.628, 0.07151, 0.6287, 0.06594, 0.5943, 0.2837, 0.9089, 0.2837, 0.8743, 0.3137, 0.8691, 0.3115, 0.9013, 0.8332, 0.5464, 0.8095, 0.5795, 0.8095, 0.548, 0.8209, 0.5227, 0.9694, 0.05264, 0.9694, 0.01774, 0.9981, 0.01634, 0.9978, 0.05104, 0.5854, 0.9487, 0.5514, 0.945, 0.5463, 0.9188, 0.5797, 0.9188, 0.8101, 0.7479, 0.8001, 0.7739, 0.7859, 0.7492, 0.8101, 0.7165, 0.407, 0.8692, 0.3728, 0.8684, 0.3728, 0.8325, 0.407, 0.8333, 0.8568, 0.1264, 0.8567, 0.09221, 0.8926, 0.09222, 0.8926, 0.1264, 0.5978, 0.8378, 0.6319, 0.8371, 0.6319, 0.873, 0.5978, 0.8737, 0.8134, 0.7506, 0.8145, 0.7165, 0.8504, 0.7165, 0.8492, 0.7506, 0.1394, 0.8339, 0.1382, 0.7998, 0.1741, 0.7998, 0.1753, 0.8339, 0.2837, 0.9808, 0.2888, 0.947, 0.313, 0.9467, 0.3158, 0.9808, 0.5724, 0.05106, 0.6043, 0.03892, 0.6043, 0.1062, 0.5715, 0.09691, 0.6091, 0.5903, 0.6244, 0.5598, 0.6565, 0.5581, 0.6679, 0.5903, 0.5616, 0.7008, 0.5487, 0.6692, 0.5946, 0.6692, 0.5857, 0.7022, 0.3953, 0.5108, 0.3614, 0.5061, 0.3613, 0.4473, 0.3953, 0.4435, 0.8663, 0.6221, 0.8663, 0.5879, 0.8975, 0.5837, 0.8975, 0.6178, 0.2735, 0.934, 0.2394, 0.934, 0.2428, 0.9028, 0.277, 0.9028, 0.8262, 0.9709, 0.8262, 0.9368, 0.8576, 0.9355, 0.8576, 0.9696, 0.9627, 0.7479, 0.9285, 0.7479, 0.9272, 0.7165, 0.9614, 0.7165, 0.929, 0.4092, 0.929, 0.4433, 0.8978, 0.4399, 0.8978, 0.4057, 0.7782, 0.3825, 0.7772, 0.4166, 0.7345, 0.4166, 0.7355, 0.3825, 0.7447, 0.5228, 0.7789, 0.5227, 0.7789, 0.5654, 0.7447, 0.5655, 0.7859, 0.03892, 0.7867, 0.07307, 0.744, 0.07307, 0.7432, 0.03892, 0.2288, 0.7492, 0.1946, 0.7479, 0.1946, 0.7052, 0.2288, 0.7065, 0.7054, 0.09362, 0.7396, 0.09221, 0.7396, 0.1349, 0.7054, 0.1363, 0.9835, 0.9962, 0.9494, 0.9962, 0.9449, 0.9692, 0.9788, 0.9735, 0.1323, 0.4852, 0.1428, 0.5177, 0.08191, 0.5118, 0.07379, 0.4852, 0.2281, 0.6657, 0.1992, 0.6474, 0.1946, 0.6247, 0.2281, 0.6157, 0.2979, 0.6215, 0.3083, 0.654, 0.2498, 0.654, 0.2706, 0.6191, 0.1271, 0.5566, 0.1216, 0.5903, 0.07151, 0.5911, 0.06594, 0.5566, 0.3728, 0.9123, 0.3728, 0.8776, 0.4028, 0.8724, 0.4006, 0.9047, 0.8135, 0.192, 0.7898, 0.225, 0.7898, 0.1936, 0.8012, 0.1683, 0.4101, 0.9848, 0.4101, 0.9499, 0.4388, 0.9485, 0.4385, 0.9832, 0.946, 0.2651, 0.912, 0.2615, 0.9069, 0.2353, 0.9403, 0.2353, 0.3208, 0.7627, 0.3108, 0.7886, 0.2966, 0.764, 0.3208, 0.7312, 0.8656, 0.6919, 0.8314, 0.6911, 0.8314, 0.6552, 0.8656, 0.656, 0.857, 0.2024, 0.857, 0.1683, 0.8928, 0.1683, 0.8929, 0.2024, 0.8364, 0.236, 0.8706, 0.2353, 0.8706, 0.2712, 0.8364, 0.2719, 0.6924, 0.834, 0.6936, 0.7999, 0.7295, 0.7999, 0.7283, 0.834, 0.5008, 0.8242, 0.4996, 0.79, 0.5355, 0.79, 0.5367, 0.8242, 0.6924, 0.9786, 0.6975, 0.9448, 0.7217, 0.9445, 0.7245, 0.9786, 0.5724, 0.1921, 0.6043, 0.1799, 0.6043, 0.2472, 0.5715, 0.2379, 0.6075, 0.1857, 0.6228, 0.1551, 0.6549, 0.1535, 0.6663, 0.1857, 0.06358, 0.699, 0.05068, 0.6673, 0.09654, 0.6673, 0.08772, 0.7003, 0.3209, 0.4403, 0.2871, 0.4356, 0.287, 0.3768, 0.3209, 0.373, 0.8738, 0.5612, 0.8738, 0.527, 0.9049, 0.5227, 0.9049, 0.5569, 0.7266, 0.9413, 0.6924, 0.9413, 0.6958, 0.9101, 0.73, 0.9101, 0.9342, 0.8091, 0.9342, 0.7749, 0.9656, 0.7736, 0.9656, 0.8078, 0.9009, 0.9647, 0.8667, 0.9647, 0.8654, 0.9333, 0.8995, 0.9333, 0.9271, 0.1296, 0.9271, 0.1638, 0.8958, 0.1603, 0.8958, 0.1261, 0.1818, 0.7164, 0.1809, 0.7506, 0.1382, 0.7506, 0.1391, 0.7164, 0.1382, 0.7539, 0.1724, 0.7538, 0.1724, 0.7965, 0.1382, 0.7966, 0.3669, 0.7463, 0.3676, 0.7805, 0.3249, 0.7805, 0.3241, 0.7463, 0.03574, 0.7476, 0.001605, 0.7463, 0.001605, 0.7036, 0.03574, 0.7049, 0.698, 0.2367, 0.7322, 0.2353, 0.7322, 0.278, 0.698, 0.2794, 0.6333, 0.9816, 0.5991, 0.9816, 0.5946, 0.9546, 0.6285, 0.9589, 0.2044, 0.4852, 0.2149, 0.5177, 0.1541, 0.5118, 0.146, 0.4852, 0.694, 0.4017, 0.6651, 0.3834, 0.6605, 0.3606, 0.694, 0.3516, 0.6469, 0.3007, 0.6573, 0.3333, 0.5989, 0.3333, 0.6196, 0.2983, 0.1914, 0.5566, 0.1859, 0.5903, 0.1359, 0.5911, 0.1303, 0.5566, 0.8738, 0.2752, 0.8738, 0.2405, 0.9037, 0.2353, 0.9015, 0.2676, 0.3966, 0.7963, 0.3728, 0.8293, 0.3728, 0.7979, 0.3843, 0.7726, 0.9623, 0.3346, 0.9623, 0.2997, 0.991, 0.2983, 0.9907, 0.333, 0.9472, 0.5526, 0.9132, 0.5489, 0.9081, 0.5227, 0.9415, 0.5227, 0.247, 0.5166, 0.237, 0.5425, 0.2228, 0.5179, 0.247, 0.4852, 0.8631, 0.6204, 0.829, 0.6196, 0.829, 0.5837, 0.8631, 0.5845, 0.3242, 0.8955, 0.3241, 0.8614, 0.36, 0.8614, 0.3601, 0.8955, 0.5463, 0.8367, 0.5805, 0.836, 0.5805, 0.8719, 0.5463, 0.8726, 0.6381, 0.8339, 0.6392, 0.7998, 0.6751, 0.7998, 0.6739, 0.8339, 0.04018, 0.8223, 0.03896, 0.7882, 0.07483, 0.7882, 0.07605, 0.8223, 0.6381, 0.9785, 0.6432, 0.9447, 0.6673, 0.9445, 0.6702, 0.9785, 0.5363, 0.1921, 0.5682, 0.1799, 0.5682, 0.2472, 0.5354, 0.2379, 0.4996, 0.666, 0.5149, 0.6354, 0.547, 0.6338, 0.5584, 0.666, 0.5125, 0.7008, 0.4996, 0.6692, 0.5455, 0.6692, 0.5367, 0.7022, 0.3953, 0.4403, 0.3614, 0.4356, 0.3613, 0.3768, 0.3953, 0.373, 0.001605, 0.8669, 0.001605, 0.8328, 0.03273, 0.8285, 0.03273, 0.8627, 0.2288, 0.9356, 0.1946, 0.9356, 0.1981, 0.9043, 0.2322, 0.9043, 0.9357, 0.8503, 0.9357, 0.8162, 0.9671, 0.8149, 0.9671, 0.849, 0.9662, 0.08231, 0.932, 0.08231, 0.9307, 0.05093, 0.9649, 0.05093, 0.924, 0.72, 0.924, 0.7541, 0.8928, 0.7507, 0.8928, 0.7165, 0.736, 0.7165, 0.7351, 0.7506, 0.6924, 0.7506, 0.6933, 0.7165, 0.7647, 0.5838, 0.7988, 0.5837, 0.7988, 0.6264, 0.7647, 0.6265, 0.7781, 0.2353, 0.7789, 0.2695, 0.7362, 0.2695, 0.7354, 0.2353, 0.5711, 0.7494, 0.537, 0.7481, 0.537, 0.7054, 0.5711, 0.7067, 0.6972, 0.347, 0.7313, 0.3456, 0.7313, 0.3883, 0.6972, 0.3897, 0.9871, 0.9259, 0.953, 0.9259, 0.9485, 0.8989, 0.9824, 0.9032, 0.2044, 0.5209, 0.2149, 0.5534, 0.1541, 0.5475, 0.146, 0.5209, 0.694, 0.3484, 0.6651, 0.3301, 0.6605, 0.3073, 0.694, 0.2983, 0.6469, 0.3389, 0.6573, 0.3715, 0.5989, 0.3715, 0.6196, 0.3365, 0.06274, 0.5566, 0.05726, 0.5903, 0.007171, 0.5911, 0.001605, 0.5566, 0.001605, 0.91, 0.001605, 0.8753, 0.03152, 0.8701, 0.02932, 0.9024, 0.8282, 0.6789, 0.8045, 0.712, 0.8045, 0.6805, 0.8159, 0.6552, 0.9668, 0.442, 0.9668, 0.4071, 0.9955, 0.4057, 0.9952, 0.4404, 0.9453, 0.9287, 0.9113, 0.9251, 0.9062, 0.8989, 0.9396, 0.8989, 0.4927, 0.5454, 0.4827, 0.5714, 0.4685, 0.5467, 0.4927, 0.514, 0.5338, 0.8641, 0.4996, 0.8633, 0.4996, 0.8274, 0.5338, 0.8282, 0.8572, 0.08788, 0.8571, 0.05371, 0.893, 0.05371, 0.8931, 0.08788, 0.1382, 0.8378, 0.1724, 0.8371, 0.1724, 0.873, 0.1382, 0.8737, 0.7392, 0.834, 0.7404, 0.7999, 0.7763, 0.7999, 0.7751, 0.834, 0.09622, 0.831, 0.095, 0.7968, 0.1309, 0.7968, 0.1321, 0.831, 0.9492, 0.2694, 0.9543, 0.2356, 0.9785, 0.2353, 0.9813, 0.2694, 0.5363, 0.1216, 0.5682, 0.1094, 0.5682, 0.1767, 0.5354, 0.1674, 0.06594, 0.6641, 0.08124, 0.6336, 0.1133, 0.6319, 0.1247, 0.6641, 0.3858, 0.6933, 0.3728, 0.6617, 0.4187, 0.6617, 0.4099, 0.6947, 0.4527, 0.2914, 0.4189, 0.2867, 0.4188, 0.2279, 0.4527, 0.2241, 0.8654, 0.8957, 0.8654, 0.8615, 0.8965, 0.8573, 0.8965, 0.8914, 0.5338, 0.9328, 0.4996, 0.9328, 0.5031, 0.9016, 0.5372, 0.9016, 0.9341, 0.8927, 0.9341, 0.8586, 0.9655, 0.8573, 0.9655, 0.8914, 0.9662, 0.04772, 0.932, 0.04772, 0.9307, 0.01634, 0.9649, 0.01634, 0.9274, 0.1717, 0.9274, 0.2059, 0.8961, 0.2024, 0.8961, 0.1683, 0.4858, 0.7298, 0.4849, 0.7639, 0.4422, 0.7639, 0.4431, 0.7298, 0.7392, 0.7539, 0.7734, 0.7539, 0.7734, 0.7966, 0.7392, 0.7967, 0.7858, 0.1909, 0.7866, 0.225, 0.7439, 0.225, 0.7431, 0.1909, 0.1104, 0.7476, 0.0763, 0.7463, 0.0763, 0.7036, 0.1104, 0.7049, 0.6924, 0.6706, 0.7265, 0.6692, 0.7265, 0.7119, 0.6924, 0.7133, 0.4808, 0.9888, 0.4467, 0.9888, 0.4422, 0.9617, 0.476, 0.9661, 0.3826, 0.514, 0.3931, 0.5465, 0.3323, 0.5406, 0.3241, 0.514, 0.4863, 0.6892, 0.4574, 0.6709, 0.4528, 0.6481, 0.4863, 0.6391, 0.6469, 0.3771, 0.6573, 0.4097, 0.5989, 0.4097, 0.6196, 0.3747, 0.5607, 0.5584, 0.5553, 0.5922, 0.5052, 0.5929, 0.4996, 0.5584, 0.1382, 0.9167, 0.1382, 0.8821, 0.1681, 0.8769, 0.1659, 0.9091, 0.8324, 0.4809, 0.8086, 0.5139, 0.8086, 0.4825, 0.8201, 0.4572, 0.001605, 0.9882, 0.001605, 0.9533, 0.03031, 0.9519, 0.03, 0.9866, 0.1773, 0.9498, 0.1433, 0.9461, 0.1382, 0.9199, 0.1716, 0.9199, 0.8056, 0.3765, 0.7956, 0.4025, 0.7814, 0.3779, 0.8056, 0.3451, 0.07311, 0.8622, 0.03896, 0.8614, 0.03896, 0.8255, 0.07311, 0.8263, 0.8572, 0.0505, 0.8571, 0.01634, 0.893, 0.01634, 0.8931, 0.0505, 0.6381, 0.8378, 0.6722, 0.8371, 0.6722, 0.873, 0.6381, 0.8737, 0.8169, 0.05048, 0.818, 0.01634, 0.8539, 0.01634, 0.8527, 0.05048, 0.599, 0.8339, 0.5978, 0.7998, 0.6336, 0.7998, 0.6349, 0.8339, 0.9497, 0.3792, 0.9548, 0.3454, 0.979, 0.3451, 0.9818, 0.3792, 0.5637, 0.3104, 0.5957, 0.2983, 0.5957, 0.3656, 0.5628, 0.3563, 0.564, 0.666, 0.5792, 0.6354, 0.6113, 0.6338, 0.6227, 0.666, 0.01451, 0.699, 0.001605, 0.6673, 0.04747, 0.6673, 0.03865, 0.7003, 0.3581, 0.4403, 0.3243, 0.4356, 0.3241, 0.3768, 0.3581, 0.373, 0.873, 0.4956, 0.873, 0.4615, 0.9041, 0.4572, 0.9041, 0.4914, 0.1292, 0.9383, 0.095, 0.9383, 0.09843, 0.9071, 0.1326, 0.9071, 0.1946, 0.9742, 0.1946, 0.9401, 0.226, 0.9388, 0.226, 0.9729, 0.3597, 0.9645, 0.3255, 0.9645, 0.3241, 0.9332, 0.3583, 0.9332, 0.9275, 0.0198, 0.9275, 0.05397, 0.8963, 0.0505, 0.8963, 0.01634, 0.4165, 0.7352, 0.4156, 0.7694, 0.3728, 0.7694, 0.3738, 0.7352, 0.6351, 0.7539, 0.6693, 0.7538, 0.6693, 0.7965, 0.6351, 0.7966, 0.2373, 0.7524, 0.2381, 0.7866, 0.1954, 0.7866, 0.1946, 0.7524, 0.7415, 0.5668, 0.7073, 0.5654, 0.7073, 0.5227, 0.7415, 0.5241, 0.6972, 0.2997, 0.7313, 0.2983, 0.7313, 0.341, 0.6972, 0.3424, 0.3628, 0.9948, 0.3286, 0.9948, 0.3241, 0.9678, 0.358, 0.9721, 0.06007, 0.5209, 0.07058, 0.5534, 0.00973, 0.5475, 0.001605, 0.5209, 0.694, 0.5083, 0.6651, 0.49, 0.6605, 0.4672, 0.694, 0.4582, 0.4339, 0.6259, 0.4443, 0.6585, 0.3858, 0.6585, 0.4066, 0.6235, 0.5965, 0.2504, 0.591, 0.2841, 0.5409, 0.2849, 0.5354, 0.2504, 0.406, 0.9123, 0.406, 0.8776, 0.4359, 0.8724, 0.4337, 0.9047, 0.4235, 0.7963, 0.3998, 0.8293, 0.3998, 0.7979, 0.4112, 0.7726, 0.9687, 0.8936, 0.9687, 0.8587, 0.9974, 0.8573, 0.9971, 0.892, 0.9465, 0.375, 0.9125, 0.3713, 0.9074, 0.3451, 0.9408, 0.3451, 0.8063, 0.5541, 0.7962, 0.5801, 0.7821, 0.5555, 0.8063, 0.5227, 0.2735, 0.8652, 0.2394, 0.8644, 0.2394, 0.8286, 0.2735, 0.8294, 0.8587, 0.4399, 0.8586, 0.4057, 0.8945, 0.4057, 0.8946, 0.4399, 0.095, 0.8349, 0.1292, 0.8342, 0.1292, 0.87, 0.095, 0.8707, 0.8093, 0.3324, 0.8105, 0.2983, 0.8463, 0.2983, 0.8452, 0.3324, 0.285, 0.826, 0.2837, 0.7918, 0.3196, 0.7918, 0.3208, 0.826, 0.4069, 0.9806, 0.3731, 0.9755, 0.3728, 0.9514, 0.4069, 0.9485, 0.2879, 0.5262, 0.3199, 0.514, 0.3199, 0.5813, 0.287, 0.572, 0.1279, 0.6641, 0.1432, 0.6336, 0.1753, 0.6319, 0.1867, 0.6641, 0.1127, 0.699, 0.09975, 0.6673, 0.1456, 0.6673, 0.1368, 0.7003, 0.4324, 0.4403, 0.3986, 0.4356, 0.3985, 0.3768, 0.4324, 0.373, 0.8688, 0.6937, 0.8688, 0.6595, 0.8999, 0.6552, 0.8999, 0.6894, 0.03896, 0.9339, 0.03896, 0.8998, 0.07018, 0.9032, 0.07018, 0.9374, 0.4996, 0.9715, 0.4996, 0.9373, 0.531, 0.936, 0.531, 0.9702, 0.9661, 0.1997, 0.9319, 0.1997, 0.9306, 0.1683, 0.9647, 0.1683, 0.9319, 0.5871, 0.9319, 0.6213, 0.9007, 0.6178, 0.9007, 0.5837, 0.7614, 0.5837, 0.7605, 0.6178, 0.7178, 0.6178, 0.7187, 0.5837, 0.5463, 0.7527, 0.5805, 0.7527, 0.5805, 0.7954, 0.5463, 0.7954, 0.7772, 0.4572, 0.778, 0.4914, 0.7353, 0.4914, 0.7345, 0.4572, 0.07309, 0.7476, 0.03895, 0.7463, 0.03895, 0.7036, 0.07309, 0.7049, 0.6972, 0.4417, 0.7313, 0.4403, 0.7313, 0.483, 0.6972, 0.4844, 0.904, 0.995, 0.8699, 0.995, 0.8654, 0.9679, 0.8992, 0.9723, 0.1323, 0.5209, 0.1428, 0.5534, 0.08191, 0.5475, 0.07379, 0.5209, 0.694, 0.455, 0.6651, 0.4367, 0.6605, 0.4139, 0.694, 0.4049, 0.6469, 0.4535, 0.6573, 0.486, 0.5989, 0.486, 0.6196, 0.4511, 0.4496, 0.5858, 0.4441, 0.6195, 0.3941, 0.6203, 0.3885, 0.5858, 0.5463, 0.9156, 0.5463, 0.881, 0.5762, 0.8758, 0.574, 0.908, 0.8332, 0.259, 0.8095, 0.292, 0.8095, 0.2606, 0.8209, 0.2353, 0.9659, 0.7528, 0.9659, 0.7179, 0.9946, 0.7165, 0.9943, 0.7512, 0.4119, 0.9453, 0.378, 0.9417, 0.3728, 0.9155, 0.4062, 0.9155, 0.8063, 0.2667, 0.7963, 0.2927, 0.7821, 0.268, 0.8063, 0.2353, 0.3179, 0.8659, 0.2837, 0.8651, 0.2837, 0.8292, 0.3179, 0.83, 0.8568, 0.1638, 0.8567, 0.1296, 0.8926, 0.1296, 0.8926, 0.1638, 0.6924, 0.8379, 0.7266, 0.8372, 0.7266, 0.8731, 0.6924, 0.8738, 0.8169, 0.08784, 0.818, 0.05369, 0.8539, 0.05369, 0.8527, 0.08784, 0.5475, 0.8328, 0.5463, 0.7987, 0.5822, 0.7987, 0.5834, 0.8328, 0.9496, 0.4913, 0.9547, 0.4575, 0.9789, 0.4572, 0.9817, 0.4913, 0.5637, 0.3809, 0.5957, 0.3688, 0.5957, 0.4361, 0.5628, 0.4268, 0.6259, 0.666, 0.6412, 0.6354, 0.6733, 0.6338, 0.6847, 0.666, 0.2075, 0.7006, 0.1946, 0.669, 0.2405, 0.669, 0.2317, 0.702, 0.3581, 0.5108, 0.3243, 0.5061, 0.3241, 0.4473, 0.3581, 0.4435, 0.8731, 0.3836, 0.8731, 0.3494, 0.9042, 0.3451, 0.9042, 0.3793, 0.9031, 0.6894, 0.9031, 0.6552, 0.9344, 0.6587, 0.9344, 0.6928, 0.2394, 0.9727, 0.2394, 0.9385, 0.2708, 0.9372, 0.2708, 0.9714, 0.9658, 0.1575, 0.9316, 0.1575, 0.9303, 0.1261, 0.9644, 0.1261, 0.9275, 0.06064, 0.9275, 0.09481, 0.8963, 0.09134, 0.8963, 0.05718, 0.2934, 0.7312, 0.2925, 0.7654, 0.2498, 0.7654, 0.2507, 0.7312, 0.5978, 0.7539, 0.6319, 0.7538, 0.6319, 0.7965, 0.5978, 0.7966, 0.5423, 0.7527, 0.5431, 0.7868, 0.5004, 0.7868, 0.4996, 0.7527, 0.3583, 0.7431, 0.3241, 0.7417, 0.3241, 0.699, 0.3583, 0.7004, 0.6972, 0.3943, 0.7313, 0.3929, 0.7313, 0.4356, 0.6972, 0.437, 0.8215, 0.9866, 0.7873, 0.9866, 0.7828, 0.9596, 0.8167, 0.9639, 0.5581, 0.5227, 0.5686, 0.5552, 0.5077, 0.5493, 0.4996, 0.5227, 0.6283, 0.6295, 0.6466, 0.6007, 0.6694, 0.5961, 0.6784, 0.6295, 0.6469, 0.4153, 0.6573, 0.4478, 0.5989, 0.4478, 0.6196, 0.4129, 0.3853, 0.5858, 0.3798, 0.6195, 0.3297, 0.6203, 0.3241, 0.5858, 0.5978, 0.9168, 0.5978, 0.8821, 0.6277, 0.8769, 0.6255, 0.9092, 0.8325, 0.3688, 0.8088, 0.4019, 0.8088, 0.3704, 0.8202, 0.3451, 0.9653, 0.1218, 0.9653, 0.08693, 0.994, 0.08552, 0.9937, 0.1202, 0.9464, 0.487, 0.9124, 0.4834, 0.9073, 0.4572, 0.9407, 0.4572, 0.8054, 0.4886, 0.7954, 0.5146, 0.7812, 0.4899, 0.8054, 0.4572, 0.3241, 0.8581, 0.325, 0.824, 0.3608, 0.824, 0.36, 0.8581, 0.8607, 0.8113, 0.8607, 0.7771, 0.8965, 0.7771, 0.8966, 0.8113, 0.8364, 0.5234, 0.8706, 0.5227, 0.8706, 0.5586, 0.8364, 0.5593, 0.4422, 0.8473, 0.4433, 0.8131, 0.4792, 0.8131, 0.478, 0.8473, 0.1946, 0.791, 0.2288, 0.7898, 0.2288, 0.8257, 0.1946, 0.8269, 0.5784, 0.9519, 0.5733, 0.9857, 0.5491, 0.9859, 0.5463, 0.9519, 0.3363, 0.5817, 0.3241, 0.5497, 0.3914, 0.5497, 0.3821, 0.5826, 0.5999, 0.03381, 0.6152, 0.003254, 0.6473, 0.001605, 0.6587, 0.03381, 0.7132, 0.6166, 0.6816, 0.6295, 0.6816, 0.5837, 0.7146, 0.5925, 0.4696, 0.4403, 0.4358, 0.4356, 0.4356, 0.3768, 0.4696, 0.373, 0.538, 0.8984, 0.5039, 0.8984, 0.4996, 0.8673, 0.5338, 0.8673, 0.9325, 0.8183, 0.9325, 0.8525, 0.9013, 0.849, 0.9013, 0.8149, 0.03896, 0.976, 0.03896, 0.9419, 0.07034, 0.9406, 0.07034, 0.9747, 0.796, 0.6297, 0.796, 0.6638, 0.7647, 0.6652, 0.7647, 0.631, 0.9309, 0.8607, 0.9309, 0.8949, 0.8997, 0.8914, 0.8997, 0.8573, 0.7687, 0.3419, 0.7345, 0.341, 0.7345, 0.2983, 0.7687, 0.2992, 0.6924, 0.7539, 0.7266, 0.7539, 0.7266, 0.7966, 0.6924, 0.7966, 0.091, 0.7508, 0.09179, 0.785, 0.04908, 0.785, 0.0483, 0.7508, 0.7399, 0.1975, 0.7057, 0.1962, 0.7057, 0.1535, 0.7399, 0.1548, 0.4156, 0.6979, 0.417, 0.732, 0.3743, 0.732, 0.3728, 0.6979, 0.9812, 0.6516, 0.947, 0.6516, 0.9425, 0.6245, 0.9764, 0.6288, 0.3258, 0.1868, 0.3363, 0.2193, 0.2755, 0.2134, 0.2673, 0.1868, 0.2999, 0.6573, 0.2816, 0.6861, 0.2588, 0.6907, 0.2498, 0.6573, 0.6478, 0.2529, 0.6582, 0.2854, 0.5997, 0.2854, 0.6205, 0.2504, 0.06274, 0.5943, 0.05726, 0.628, 0.007171, 0.6287, 0.001605, 0.5943, 0.9168, 0.2983, 0.9168, 0.3329, 0.8869, 0.3381, 0.8891, 0.3059, 0.8136, 0.04003, 0.7899, 0.07307, 0.7899, 0.04166, 0.8014, 0.01634, 0.4102, 0.8688, 0.4102, 0.8339, 0.4389, 0.8325, 0.4386, 0.8672, 0.7783, 0.9412, 0.7444, 0.9376, 0.7392, 0.9114, 0.7726, 0.9114, 0.6933, 0.001605, 0.7193, 0.01163, 0.6946, 0.02581, 0.6619, 0.001605, 0.8963, 0.05718, 0.8963, 0.09134, 0.8963, 0.09134, 0.8963, 0.05718])
me_cylinder.use_remesh_preserve_volume = False
me_cylinder.use_remesh_preserve_attributes = False
me_cylinder.use_mirror_vertex_groups = False
me_cylinder.update()
me_c__lbremasteredrequiem_pc_nzp_models_vmodels_karambit2 = bpy.data.meshes.new('C:\\lbremasteredrequiem\\pc\\nzp\\models\\VModels\\karambit2')
me_c__lbremasteredrequiem_pc_nzp_models_vmodels_karambit2.from_pydata([], [], [])
_uv = me_c__lbremasteredrequiem_pc_nzp_models_vmodels_karambit2.uv_layers.new(name='C:\\lbremasteredrequiem\\pc\\nzp\\models\\VModels\\karambit2')
_uv.uv.foreach_set('vector', [])
me_c__lbremasteredrequiem_pc_nzp_models_vmodels_karambit2.materials.append(mat_c__lbremasteredrequiem_pc_nzp_models_vmodels_karambit2)
me_c__lbremasteredrequiem_pc_nzp_models_vmodels_karambit2.use_remesh_preserve_volume = False
me_c__lbremasteredrequiem_pc_nzp_models_vmodels_karambit2.use_remesh_preserve_attributes = False
me_c__lbremasteredrequiem_pc_nzp_models_vmodels_karambit2.use_mirror_vertex_groups = False
me_c__lbremasteredrequiem_pc_nzp_models_vmodels_karambit2.update()

# ---- objects
ob_cylinder = bpy.data.objects.new('Cylinder', me_cylinder)
ob_c__lbremasteredrequiem_pc_nzp_models_vmodels_karambit2 = bpy.data.objects.new('C:\\lbremasteredrequiem\\pc\\nzp\\models\\VModels\\karambit2', me_c__lbremasteredrequiem_pc_nzp_models_vmodels_karambit2)

# ---- transforms, parenting, visibility, modifiers, constraints
ob_cylinder.location = (-0.01365, -5.688, 0.02455)
ob_cylinder.lineart.crease_threshold = 0.0
ob_c__lbremasteredrequiem_pc_nzp_models_vmodels_karambit2.location = (0.0, 0.0, 0.0)
ob_c__lbremasteredrequiem_pc_nzp_models_vmodels_karambit2.lineart.crease_threshold = 0.0

# ---- collection membership
col_collection_1.objects.link(ob_cylinder)
col_collection_1.objects.link(ob_c__lbremasteredrequiem_pc_nzp_models_vmodels_karambit2)

# ---- scene / render settings (as saved in the file)
scene.frame_start = 1; scene.frame_end = 250; scene.frame_set(13)
scene.render.engine = 'BLENDER_EEVEE_NEXT'
scene.render.resolution_percentage = 50
scene.render.dither_intensity = 0.0
scene.cycles.use_denoising = False
scene.cycles.samples = 128
scene.cycles.sampling_pattern = 'TABULATED_SOBOL'
scene.cycles.use_adaptive_sampling = False
scene.cycles.use_light_tree = False
scene.cycles.blur_glossy = 0.0
scene.cycles.sample_clamp_indirect = 0.0
scene.view_settings.view_transform = 'Standard'
bpy.context.view_layer.update()

# ---- added for rendering (the .blend has no active camera and no usable light): camera, sun
cam_auto = bpy.data.cameras.new('AutoCamera')
cam_auto.lens = 50.0
cam_auto.sensor_width = 36.0
cam_auto.clip_end = 1000.0
ob_auto_camera = bpy.data.objects.new('AutoCamera', cam_auto)
scene.collection.objects.link(ob_auto_camera)
ob_auto_camera.location = (36.8495, -49.5853, 32.5446)
ob_auto_camera.rotation_euler = (1.09748, -7.21219e-08, 0.694738)
scene.camera = ob_auto_camera
light_auto_sun = bpy.data.lights.new('AutoSun', 'SUN')
light_auto_sun.energy = 3.0
light_auto_sun.angle = 0.0523599
ob_auto_sun = bpy.data.objects.new('AutoSun', light_auto_sun)
scene.collection.objects.link(ob_auto_sun)
ob_auto_sun.rotation_euler = (0.872665, 0.174533, 0.523599)
bpy.context.view_layer.update()
